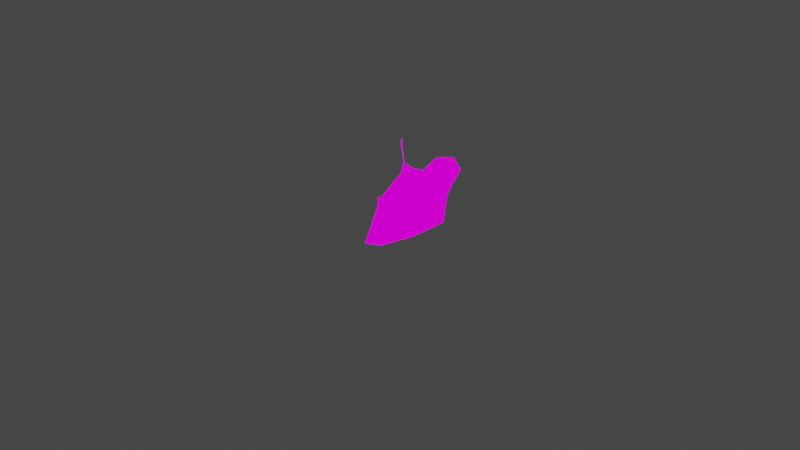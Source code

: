 # Source: mouseblend.blend  (saved by Blender 2.90.8; exported with 4.5.12 LTS)
import bpy
from mathutils import Matrix  # noqa: F401  (used for matrix-valued properties, if any)

bpy.ops.wm.read_factory_settings(use_empty=True)
scene = bpy.context.scene
scene.name = 'Scene'

# ---- collections
col_collection = bpy.data.collections.new('Collection'); scene.collection.children.link(col_collection)

# ---- images (referenced by path relative to the original .blend; pixels are not part of the script)
import os
ASSET_DIR = os.environ.get("B2B_ASSET_DIR", "")  # directory of the original .blend (textures are referenced by path, not embedded)
HERE = os.path.dirname(os.path.abspath(__file__))  # packed textures are extracted next to this script under _unpacked/

def load_image(name, relpath, width, height, colorspace="sRGB"):
    """Load a texture the original file referenced (path relative to the .blend, or extracted next to this script)."""
    p = next((c for c in (os.path.join(HERE, relpath), os.path.join(ASSET_DIR, relpath)) if relpath and os.path.exists(c)), "")
    if p:
        img = bpy.data.images.load(p, check_existing=True)
        img.name = name
    else:  # same state as the original file: an image datablock whose file is absent (Cycles renders it pink)
        img = bpy.data.images.new(name, width, height)
        img.source = "FILE"
        img.filepath = "//" + (relpath or name)
    img.colorspace_settings.name = colorspace
    return img
img_mouse_png = load_image('mouse.png', 'mouse.png', 1024, 1024, 'sRGB')

# ---- materials (node trees are filled in below, after node groups)
mat_material_001 = bpy.data.materials.new('Material.001')
mat_material_001.use_transparent_shadow = False

# ---- material node trees
mat_material_001.use_nodes = True; mat_material_001.node_tree.nodes.clear()
_N = mat_material_001.node_tree.nodes; _L = mat_material_001.node_tree.links
n0 = _N.new('ShaderNodeOutputMaterial'); n0.name = 'Material Output'; n0.location = (300, 300)
n1 = _N.new('ShaderNodeEmission'); n1.name = 'Emission'; n1.location = (10, 300)
n2 = _N.new('ShaderNodeTexImage'); n2.name = 'Image Texture'; n2.location = (-280, 280)
n2.image = img_mouse_png
n2.interpolation = 'Closest'
_L.new(n1.outputs[0], n0.inputs[0])
_L.new(n2.outputs[0], n1.inputs[0])
n0.is_active_output = True

# ---- world
world_world = bpy.data.worlds.new('World'); scene.world = world_world
world_world.use_nodes = True; world_world.node_tree.nodes.clear()
_N = world_world.node_tree.nodes; _L = world_world.node_tree.links
n0 = _N.new('ShaderNodeOutputWorld'); n0.name = 'World Output'; n0.location = (300, 300)
n1 = _N.new('ShaderNodeBackground'); n1.name = 'Background'; n1.location = (10, 300)
n1.inputs[0].default_value = (0.05088, 0.05088, 0.05088, 1.0)
_L.new(n1.outputs[0], n0.inputs[0])
n0.is_active_output = True
world_world.color = (0.05088, 0.05088, 0.05088)
world_world.use_sun_shadow = False
world_world.sun_shadow_jitter_overblur = 0.0

# ---- cameras
cam_camera = bpy.data.cameras.new('Camera')
cam_camera.clip_end = 100.0
cam_camera.ortho_scale = 7.314

# ---- lights
light_light = bpy.data.lights.new('Light', 'POINT')
light_light.transmission_factor = 0.0
light_light.energy = 1000.0
light_light.shadow_soft_size = 0.1
light_light.shadow_maximum_resolution = 0.006
light_light.use_absolute_resolution = True

# ---- meshes
me_cube_001 = bpy.data.meshes.new('Cube.001')
me_cube_001.from_pydata([], [], [])
_uv = me_cube_001.uv_layers.new(name='UVMap')
_uv.uv.foreach_set('vector', [])
me_cube_001.use_remesh_fix_poles = True
me_cube_001.use_remesh_preserve_attributes = False
me_cube_001.use_mirror_vertex_groups = False
me_cube_001.update()
me_cube_002 = bpy.data.meshes.new('Cube.002')
me_cube_002.from_pydata([], [], [])
_uv = me_cube_002.uv_layers.new(name='UVMap')
_uv.uv.foreach_set('vector', [])
me_cube_002.use_remesh_fix_poles = True
me_cube_002.use_remesh_preserve_attributes = False
me_cube_002.use_mirror_vertex_groups = False
me_cube_002.update()
me_plane = bpy.data.meshes.new('Plane')
me_plane.from_pydata([(-0.181, 0.05751, 0.608), (2.682e-07, -0.02918, 0.6977), (-0.2898, 0.2534, 0.4471), (-0.3656, 0.251, 0.89), (2.682e-07, 0.05512, 0.717), (3.129e-07, -0.6043, 0.09878), (2.682e-07, -0.3772, 0.4532), (-0.1842, -0.119, 0.07296), (-0.3394, 0.1514, 0.1954), (2.682e-07, -0.4029, 0.001106), (-0.4223, 0.3028, 0.7598), (-0.2601, 0.1236, 0.8928), (-0.1671, -0.2331, 0.4252), (-0.1465, -0.2847, 0.3633), (-0.2233, -0.2243, 0.3199), (-0.2201, -0.1573, 0.3891), (-0.2246, -0.2248, 0.4053), (-0.3546, 0.2549, 0.593), (-0.1292, 0.0586, 0.7298), (2.682e-07, 0.01297, 0.7073), (2.682e-07, -0.119, 0.07296), (2.682e-07, 0.1514, 0.1954), (2.682e-07, 0.2379, 0.5954), (2.682e-07, 0.2782, 0.4572)], [], [(14, 13, 16), (12, 15, 16), (13, 12, 16), (15, 14, 16), (15, 8, 14), (15, 12, 0), (0, 12, 1), (6, 1, 12), (5, 6, 13), (8, 7, 14), (1, 19, 4, 0), (13, 6, 12), (3, 10, 11), (9, 5, 7), (14, 7, 5, 13), (0, 18, 17, 2), (9, 7, 20), (8, 21, 20, 7), (0, 22, 2), (22, 23, 2), (18, 11, 10, 17), (8, 2, 23, 21), (8, 15, 0, 2), (4, 18, 0, 22)])
_uv = me_plane.uv_layers.new(name='UVMap')
_uv.uv.foreach_set('vector', [0.6821, 0.4927, 0.6329, 0.53, 0.6549, 0.568, 0.6149, 0.5753, 0.6829, 0.564, 0.6549, 0.568, 0.6329, 0.53, 0.6149, 0.5753, 0.6549, 0.568, 0.6829, 0.564, 0.6821, 0.4927, 0.6549, 0.568, 0.5064, 0.5823, 0.3518, 0.4216, 0.438, 0.6181, 0.3997, 0.5419, 0.4504, 0.5501, 0.3832, 0.7514, 0.3302, 0.6837, 0.4155, 0.4918, 0.4874, 0.7629, 0.4827, 0.5466, 0.4836, 0.7629, 0.3573, 0.529, 0.4862, 0.2339, 0.4822, 0.5463, 0.3602, 0.4676, 0.2116, 0.3193, 0.3274, 0.2111, 0.2935, 0.4292, 0.4874, 0.7629, 0.4874, 0.7714, 0.4884, 0.7575, 0.3302, 0.6837, 0.3602, 0.4676, 0.4827, 0.5466, 0.3573, 0.529, 0.2009, 0.9334, 0.1303, 0.8471, 0.2614, 0.9242, 0.4874, 0.1476, 0.4874, 0.2339, 0.3274, 0.2111, 0.2935, 0.4292, 0.3274, 0.2111, 0.4862, 0.2339, 0.3602, 0.4676, 0.3302, 0.6837, 0.3595, 0.7741, 0.1842, 0.6726, 0.2438, 0.5692, 0.3961, 0.1926, 0.365, 0.3138, 0.4417, 0.2648, 0.2072, 0.3862, 0.3754, 0.4072, 0.4073, 0.2723, 0.2596, 0.3053, 0.3302, 0.6837, 0.483, 0.6725, 0.3302, 0.631, 0.483, 0.6725, 0.483, 0.5505, 0.3277, 0.631, 0.3595, 0.7741, 0.2614, 0.9242, 0.1303, 0.8471, 0.1842, 0.6726, 0.3552, 0.687, 0.3482, 0.5767, 0.4626, 0.6013, 0.4691, 0.7047, 0.3518, 0.4216, 0.5064, 0.5823, 0.4671, 0.7368, 0.3593, 0.6614, 0.4945, 0.7419, 0.3783, 0.7727, 0.333, 0.6807, 0.483, 0.6725])
me_plane.materials.append(mat_material_001)
me_plane.use_remesh_fix_poles = True
me_plane.use_remesh_preserve_attributes = False
me_plane.use_mirror_vertex_groups = False
me_plane.update()

# ---- objects
ob_light = bpy.data.objects.new('Light', light_light)
ob_camera = bpy.data.objects.new('Camera', cam_camera)
ob_cube = bpy.data.objects.new('Cube', me_cube_001)
ob_cube_001 = bpy.data.objects.new('Cube.001', me_cube_002)
ob_plane = bpy.data.objects.new('Plane', me_plane)
ob_empty = bpy.data.objects.new('Empty', None)
ob_empty_001 = bpy.data.objects.new('Empty.001', None)
ob_empty_002 = bpy.data.objects.new('Empty.002', None)

# ---- transforms, parenting, visibility, modifiers, constraints
ob_light.location = (8.152, 1.869, 12.02)
ob_light.rotation_euler = (0.6503, 0.05522, 1.866)
ob_light.scale = (2.0, 2.0, 2.0)
ob_light.lock_rotations_4d = False
ob_light.empty_display_type = 'ARROWS'
ob_light.color = (0.0, 0.0, 0.0, 0.0)
ob_light.lineart.crease_threshold = 0.0
ob_camera.location = (14.72, -13.99, 10.13)
ob_camera.rotation_euler = (1.109, 0.0, 0.8149)
ob_camera.scale = (2.0, 2.0, 2.0)
ob_camera.lock_rotations_4d = False
ob_camera.empty_display_type = 'ARROWS'
ob_camera.color = (0.0, 0.0, 0.0, 0.0)
ob_camera.display_type = 'WIRE'
ob_camera.lineart.crease_threshold = 0.0
ob_cube.location = (0.0, -0.142, 0.2154)
ob_cube.scale = (2.0, 2.0, 2.0)
ob_cube.lineart.crease_threshold = 0.0
ob_cube_001.location = (0.0, -0.142, 0.2154)
ob_cube_001.scale = (2.0, 2.0, 2.0)
ob_cube_001.lineart.crease_threshold = 0.0
ob_plane.location = (0.0, 0.142, -0.2154)
ob_plane.scale = (2.0, 2.0, 2.0)
ob_plane.lineart.crease_threshold = 0.0
_m = ob_plane.modifiers.new('Mirror', 'MIRROR')
ob_empty.location = (-2.519, -0.142, -0.4306)
ob_empty.rotation_euler = (1.571, -0.0, -0.0)
ob_empty.scale = (1.637, 1.637, 1.637)
ob_empty.empty_display_type = 'IMAGE'
ob_empty.empty_display_size = 5.0
ob_empty.empty_image_depth = 'BACK'
ob_empty.show_empty_image_perspective = False
ob_empty.empty_image_side = 'FRONT'
ob_empty.lineart.crease_threshold = 0.0
ob_empty_001.location = (6.211e-08, -0.1337, -0.4571)
ob_empty_001.rotation_euler = (1.571, -0.0, -1.571)
ob_empty_001.scale = (1.825, 1.825, 1.825)
ob_empty_001.empty_display_type = 'IMAGE'
ob_empty_001.empty_display_size = 5.0
ob_empty_001.empty_image_depth = 'BACK'
ob_empty_001.show_empty_image_perspective = False
ob_empty_001.empty_image_side = 'FRONT'
ob_empty_001.lineart.crease_threshold = 0.0
ob_empty_002.location = (-0.5539, -0.142, -0.2154)
ob_empty_002.scale = (2.0, 2.0, 2.0)
ob_empty_002.lineart.crease_threshold = 0.0

# ---- collection membership
col_collection.objects.link(ob_light)
col_collection.objects.link(ob_camera)
col_collection.objects.link(ob_cube)
col_collection.objects.link(ob_cube_001)
col_collection.objects.link(ob_plane)
col_collection.objects.link(ob_empty)
col_collection.objects.link(ob_empty_001)
col_collection.objects.link(ob_empty_002)

# ---- scene / render settings (as saved in the file)
scene.camera = ob_camera
scene.frame_start = 1; scene.frame_end = 250; scene.frame_set(2)
scene.render.engine = 'BLENDER_EEVEE_NEXT'
scene.cycles.use_denoising = False
scene.cycles.samples = 128
scene.cycles.sampling_pattern = 'TABULATED_SOBOL'
scene.cycles.use_adaptive_sampling = False
scene.cycles.use_light_tree = False
scene.view_settings.view_transform = 'Filmic'
bpy.context.view_layer.update()
